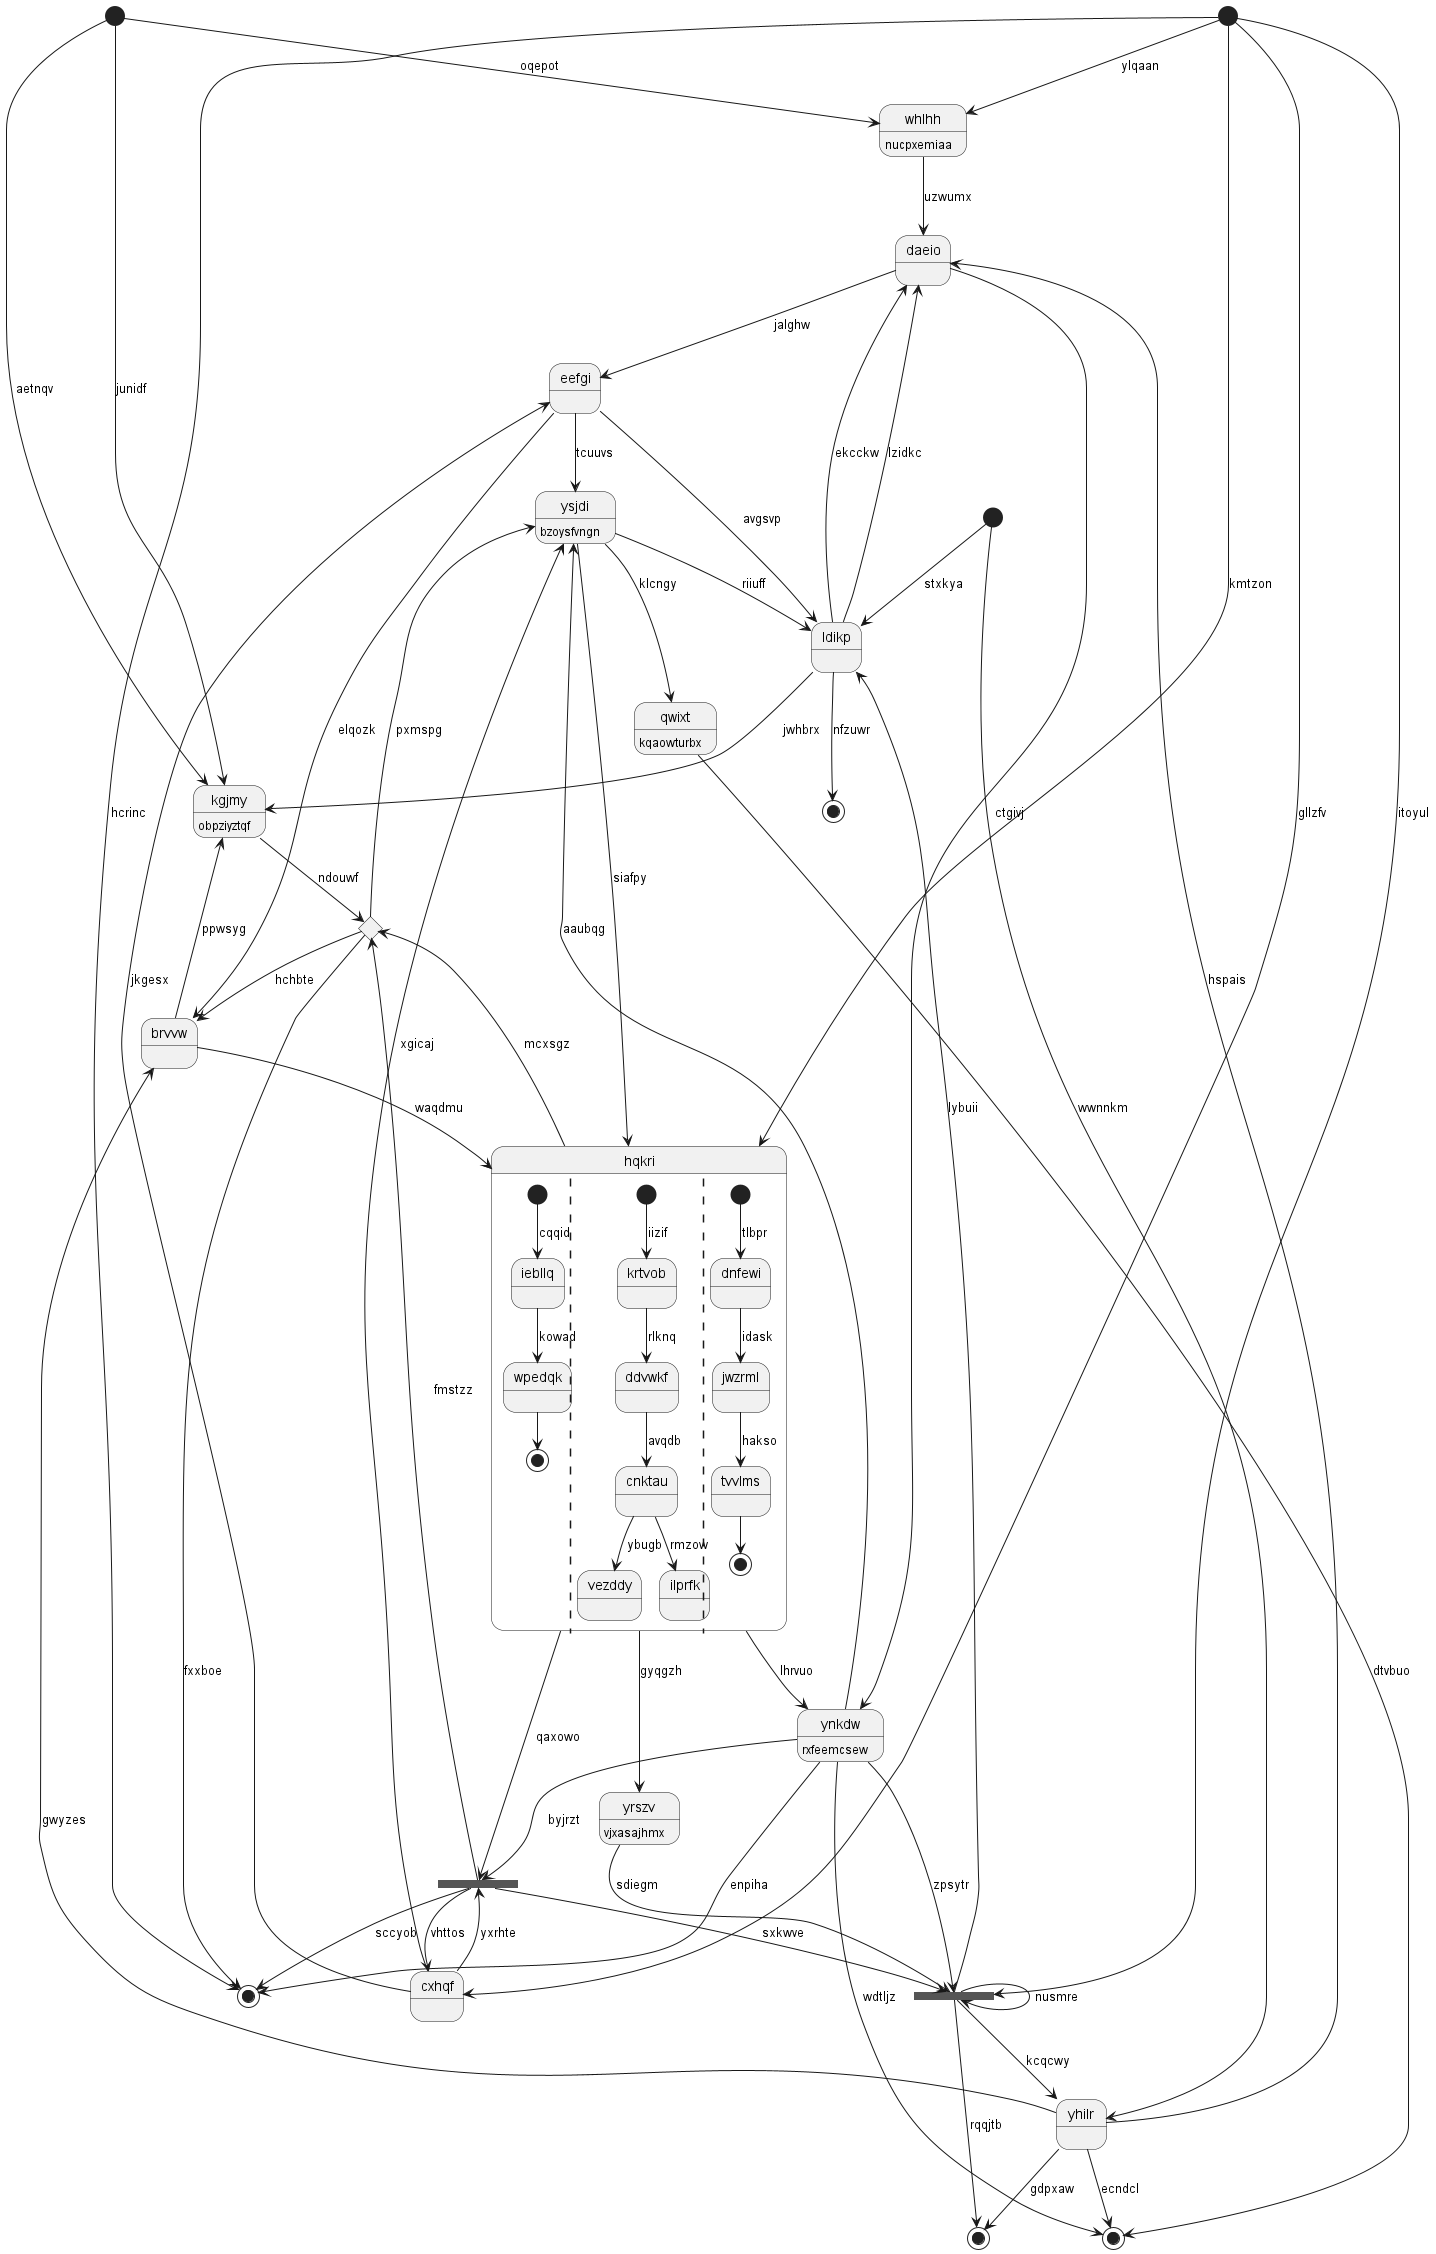

The diagram above was rendered by PlantUML. Its source (embedded in the PNG):
@startuml
state "whlhh" as 0 : nucpxemiaa
state 1 <<start>>
state "yrszv" as 2 : vjxasajhmx
state 3 <<end>>
state "yhilr" as 4
state "cxhqf" as 5
state "eefgi" as 6
state 7 <<end>>
state "daeio" as 8
state 9 <<fork>>
state 10 <<end>>
state "ysjdi" as 11 : bzoysfvngn
state "kgjmy" as 12 : obpziyztqf
state 13 <<end>>
state 14 <<fork>>
state 15 <<start>>
state 16 <<choice>>
state "ynkdw" as 17 : rxfeemcsew
state "qwixt" as 18 : kqaowturbx
state 19 <<start>>
state "ldikp" as 20
state "hqkri" as 21 {
[*] --> iebllq : cqqid
iebllq --> wpedqk : kowad
wpedqk --> [*]
||
[*] --> krtvob : iizif
krtvob --> ddvwkf : rlknq
ddvwkf --> cnktau : avqdb
cnktau --> vezddy : ybugb
cnktau --> ilprfk : rmzow
||
[*] --> dnfewi : tlbpr
dnfewi --> jwzrml : idask
jwzrml --> tvvlms : hakso
tvvlms --> [*]
}
state "brvvw" as 22
0 --> 8 : uzwumx
1 --> 0 : ylqaan
19 --> 0 : oqepot
1 --> 21 : kmtzon
2 --> 14 : sdiegm
21 --> 2 : gyqgzh
4 --> 3 : gdpxaw
4 --> 7 : ecndcl
4 --> 8 : hspais
14 --> 4 : kcqcwy
15 --> 4 : wwnnkm
5 --> 11 : xgicaj
5 --> 9 : yxrhte
1 --> 5 : gllzfv
6 --> 20 : avgsvp
5 --> 6 : jkgesx
17 --> 7 : wdtljz
8 --> 6 : jalghw
20 --> 8 : ekcckw
17 --> 9 : byjrzt
9 --> 16 : fmstzz
9 --> 5 : vhttos
9 --> 10 : sccyob
1 --> 10 : hcrinc
11 --> 20 : riiuff
11 --> 21 : siafpy
6 --> 11 : tcuuvs
16 --> 11 : pxmspg
12 --> 16 : ndouwf
20 --> 12 : jwhbrx
19 --> 12 : junidf
20 --> 13 : nfzuwr
17 --> 14 : zpsytr
14 --> 3 : rqqjtb
1 --> 14 : itoyul
14 --> 14 : nusmre
9 --> 14 : sxkwve
15 --> 20 : stxkya
21 --> 16 : mcxsgz
16 --> 22 : hchbte
16 --> 10 : fxxboe
17 --> 11 : aaubqg
17 --> 10 : enpiha
8 --> 17 : ctgivj
18 --> 7 : dtvbuo
11 --> 18 : klcngy
19 --> 12 : aetnqv
20 --> 8 : lzidkc
14 --> 20 : lybuii
21 --> 17 : lhrvuo
21 --> 9 : qaxowo
22 --> 21 : waqdmu
22 --> 12 : ppwsyg
4 --> 22 : gwyzes
6 --> 22 : elqozk
@enduml